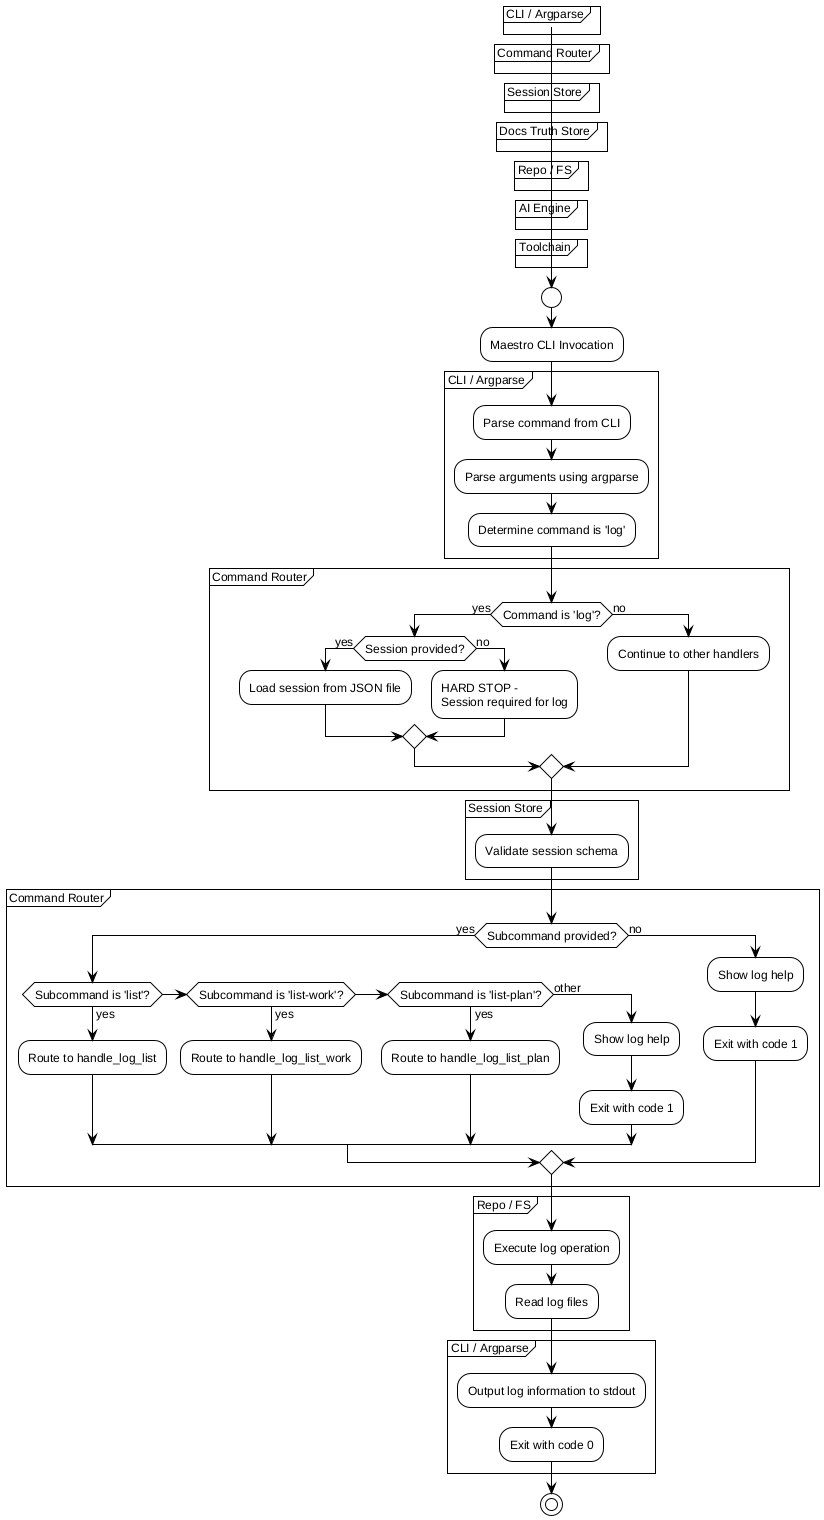

The diagram above was rendered by PlantUML. Its source (embedded in the PNG):
@startuml
!include /home/sblo/Dev/Maestro/docs/workflows/internal/_shared.puml

start
:Maestro CLI Invocation;

partition "CLI / Argparse" {
    ENTRYPOINT()
    PARSE_ARGS()
    :Determine command is 'log';
}

partition "Command Router" {
    if (Command is 'log'?) then (yes)
        if (Session provided?) then (yes)
            LOAD_SESSION()
        else (no)
            HARD_STOP("Session required for log")
        endif
    else (no)
        :Continue to other handlers;
    endif
}

partition "Session Store" {
    :Validate session schema;
}

partition "Command Router" {
    if (Subcommand provided?) then (yes)
        if (Subcommand is 'list'?) then (yes)
            :Route to handle_log_list;
        elseif (Subcommand is 'list-work'?) then (yes)
            :Route to handle_log_list_work;
        elseif (Subcommand is 'list-plan'?) then (yes)
            :Route to handle_log_list_plan;
        else (other)
            :Show log help;
            EXIT_FAIL()
        endif
    else (no)
        :Show log help;
        EXIT_FAIL()
    endif
}

partition "Repo / FS" {
    :Execute log operation;
    :Read log files;
}

partition "CLI / Argparse" {
    :Output log information to stdout;
    EXIT_OK()
}

stop
@enduml